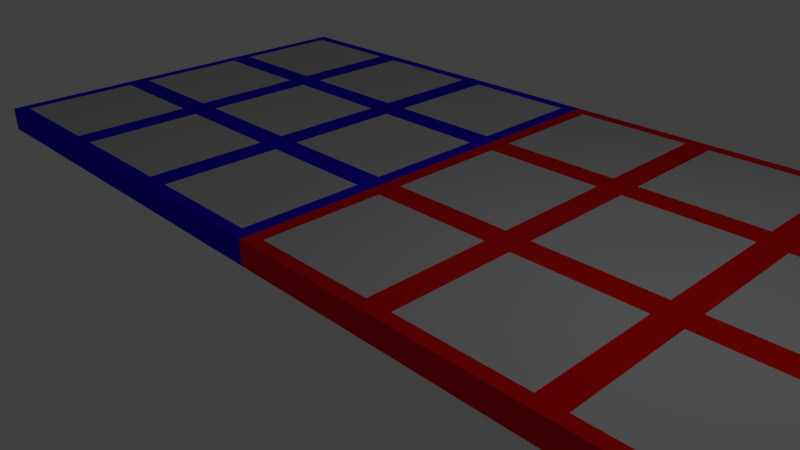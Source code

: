 # Source: panels.blend  (saved by Blender 2.74.0; exported with 4.5.12 LTS)
import bpy
from mathutils import Matrix  # noqa: F401  (used for matrix-valued properties, if any)

bpy.ops.wm.read_factory_settings(use_empty=True)
scene = bpy.context.scene
scene.name = 'Scene'

# ---- collections
col_collection_1 = bpy.data.collections.new('Collection 1'); scene.collection.children.link(col_collection_1)

# ---- materials (node trees are filled in below, after node groups)
mat_panel_center = bpy.data.materials.new('panel center')
mat_panel_center.alpha_threshold = 0.0
mat_panel_center.use_transparent_shadow = False
mat_panel_center.diffuse_color = (0.5815, 0.5815, 0.5815, 1.0)
mat_panel_center.roughness = 0.5
mat_panel_center.line_color = (0.0, 0.0, 0.0, 1.0)
mat_panel_sides = bpy.data.materials.new('panel sides')
mat_panel_sides.alpha_threshold = 0.0
mat_panel_sides.use_transparent_shadow = False
mat_panel_sides.diffuse_color = (0.8, 0.006273, 0.006273, 1.0)
mat_panel_sides.roughness = 0.5
mat_side_blue = bpy.data.materials.new('side-blue')
mat_side_blue.alpha_threshold = 0.0
mat_side_blue.use_transparent_shadow = False
mat_side_blue.diffuse_color = (0.02364, 0.005634, 0.8, 1.0)
mat_side_blue.roughness = 0.5

# ---- material node trees

# ---- world
world_world = bpy.data.worlds.new('World'); scene.world = world_world
world_world.color = (0.05088, 0.05088, 0.05088)
world_world.use_sun_shadow = False
world_world.sun_shadow_jitter_overblur = 0.0
world_world.cycles.sampling_method = 'MANUAL'
world_world.cycles.sample_map_resolution = 256

# ---- cameras
cam_camera = bpy.data.cameras.new('Camera')
cam_camera.clip_end = 100.0
cam_camera.lens = 35.0
cam_camera.sensor_width = 32.0
cam_camera.sensor_height = 18.0
cam_camera.ortho_scale = 7.314
cam_camera.dof.focus_distance = 0.0
cam_camera.dof.aperture_fstop = 128.0

# ---- lights
light_lamp = bpy.data.lights.new('Lamp', 'POINT')
light_lamp.transmission_factor = 0.0
light_lamp.cutoff_distance = 30.0
light_lamp.energy = 100.0
light_lamp.shadow_buffer_clip_start = 1.001
light_lamp.shadow_soft_size = 0.1
light_lamp.shadow_maximum_resolution = 0.006
light_lamp.use_absolute_resolution = True
light_lamp.cycles.use_multiple_importance_sampling = False

# ---- meshes
me_cube = bpy.data.meshes.new('Cube')
me_cube.from_pydata([(-6.304, 1.0, 0.9864), (-6.304, -1.0, 0.9864), (-8.304, -1.0, 0.9864), (-8.304, 1.0, 0.9864), (-6.096, -1.208, -0.9864), (-8.512, 1.208, -0.9864), (-6.096, 1.208, 0.9864), (-8.512, -1.208, -0.9864), (-6.096, -1.208, 0.9864), (-8.512, -1.208, 0.9864), (-8.512, 1.208, 0.9864), (-3.888, 1.0, 0.9864), (-3.888, -1.0, 0.9864), (-5.888, -1.0, 0.9864), (-5.888, 1.0, 0.9864), (-3.68, -1.208, -0.9864), (-3.68, 1.208, 0.9864), (-3.68, -1.208, 0.9864), (-1.472, 1.0, 0.9864), (-1.472, -1.0, 0.9864), (-3.472, -1.0, 0.9864), (-3.472, 1.0, 0.9864), (-1.236, -1.208, -0.9864), (-1.236, 1.208, 0.9864), (-1.236, -1.208, 0.9864), (-6.304, 3.416, 0.9864), (-6.304, 1.416, 0.9864), (-8.304, 1.416, 0.9864), (-8.304, 3.416, 0.9864), (-8.512, 3.624, -0.9864), (-6.096, 3.624, 0.9864), (-8.512, 3.624, 0.9864), (-3.888, 3.416, 0.9864), (-3.888, 1.416, 0.9864), (-5.888, 1.416, 0.9864), (-5.888, 3.416, 0.9864), (-3.68, 3.624, 0.9864), (-1.472, 3.416, 0.9864), (-1.472, 1.416, 0.9864), (-3.472, 1.416, 0.9864), (-3.472, 3.416, 0.9864), (-1.236, 3.624, 0.9864), (-6.304, 5.832, 0.9864), (-6.304, 3.832, 0.9864), (-8.304, 3.832, 0.9864), (-8.304, 5.832, 0.9864), (-6.096, 6.041, -0.9864), (-8.512, 6.041, -0.9864), (-6.096, 6.041, 0.9864), (-8.512, 6.041, 0.9864), (-3.888, 5.832, 0.9864), (-3.888, 3.832, 0.9864), (-5.888, 3.832, 0.9864), (-5.888, 5.832, 0.9864), (-3.68, 6.041, -0.9864), (-3.68, 6.041, 0.9864), (-1.472, 5.832, 0.9864), (-1.472, 3.832, 0.9864), (-3.472, 3.832, 0.9864), (-3.472, 5.832, 0.9864), (-1.236, 6.041, -0.9864), (-1.236, 6.041, 0.9864), (1.0, 1.0, 0.9864), (1.0, -1.0, 0.9864), (-1.0, -1.0, 0.9864), (-1.0, 1.0, 0.9864), (1.208, -1.208, -0.9864), (1.208, 1.208, 0.9864), (1.208, -1.208, 0.9864), (3.416, 1.0, 0.9864), (3.416, -1.0, 0.9864), (1.416, -1.0, 0.9864), (1.416, 1.0, 0.9864), (3.624, -1.208, -0.9864), (3.624, 1.208, 0.9864), (1.208, -1.208, -0.9864), (3.624, -1.208, 0.9864), (1.208, -1.208, 0.9864), (1.208, 1.208, 0.9864), (5.832, 1.0, -0.9864), (5.832, -1.0, -0.9864), (5.832, 1.0, 0.9864), (5.832, -1.0, 0.9864), (3.832, -1.0, 0.9864), (3.832, 1.0, 0.9864), (6.041, 1.208, -0.9864), (6.041, -1.208, -0.9864), (6.041, 1.208, 0.9864), (3.624, -1.208, -0.9864), (6.041, -1.208, 0.9864), (3.624, -1.208, 0.9864), (3.624, 1.208, 0.9864), (1.0, 3.416, 0.9864), (1.0, 1.416, 0.9864), (-1.0, 1.416, 0.9864), (-1.0, 3.416, 0.9864), (1.208, 3.624, 0.9864), (3.416, 3.416, 0.9864), (3.416, 1.416, 0.9864), (1.416, 1.416, 0.9864), (1.416, 3.416, 0.9864), (3.624, 3.624, 0.9864), (1.208, 3.624, 0.9864), (5.832, 3.416, 0.9864), (5.832, 1.416, 0.9864), (3.832, 1.416, 0.9864), (3.832, 3.416, 0.9864), (6.041, 3.624, -0.9864), (6.041, 3.624, 0.9864), (3.624, 3.624, 0.9864), (1.0, 5.832, 0.9864), (1.0, 3.832, 0.9864), (-1.0, 3.832, 0.9864), (-1.0, 5.832, 0.9864), (1.208, 6.041, -0.9864), (1.208, 6.041, 0.9864), (3.416, 5.832, 0.9864), (3.416, 3.832, 0.9864), (1.416, 3.832, 0.9864), (1.416, 5.832, 0.9864), (3.624, 6.041, -0.9864), (1.208, 6.041, -0.9864), (3.624, 6.041, 0.9864), (1.208, 6.041, 0.9864), (5.832, 5.832, 0.9864), (5.832, 3.832, 0.9864), (3.832, 3.832, 0.9864), (3.832, 5.832, 0.9864), (6.041, 6.041, -0.9864), (3.624, 6.041, -0.9864), (6.041, 6.041, 0.9864), (3.624, 6.041, 0.9864)], [], [(3, 2, 1), (1, 8, 6), (0, 6, 10), (2, 9, 8), (2, 3, 10), (8, 9, 7), (9, 10, 5), (14, 13, 12), (12, 17, 16), (14, 11, 16), (13, 8, 17), (13, 14, 6), (17, 8, 4), (21, 20, 19), (18, 19, 24), (18, 23, 16), (19, 20, 17), (20, 21, 16), (24, 17, 15), (28, 27, 26), (26, 6, 30), (25, 30, 31), (26, 27, 10), (27, 28, 31), (5, 10, 31), (35, 34, 33), (33, 16, 36), (35, 32, 36), (33, 34, 6), (34, 35, 30), (40, 39, 38), (38, 23, 41), (37, 41, 36), (38, 39, 16), (39, 40, 36), (45, 44, 43), (43, 30, 48), (42, 48, 49), (43, 44, 31), (44, 45, 49), (29, 31, 49), (46, 47, 49), (53, 52, 51), (51, 36, 55), (53, 50, 55), (51, 52, 30), (52, 53, 48), (54, 46, 48), (59, 58, 57), (56, 57, 41), (56, 61, 55), (57, 58, 36), (58, 59, 55), (60, 54, 55), (65, 64, 63), (63, 68, 67), (94, 95, 41), (3, 0, 10), (64, 65, 23), (112, 41, 96), (72, 71, 70), (70, 76, 74), (69, 74, 78), (70, 71, 77), (71, 72, 78), (76, 77, 75), (84, 83, 82), (81, 82, 89), (84, 81, 87), (82, 83, 90), (84, 91, 90), (87, 89, 86), (89, 90, 88), (79, 85, 86), (95, 94, 93), (93, 67, 96), (1, 2, 8), (95, 92, 96), (64, 24, 68), (100, 99, 98), (98, 74, 101), (97, 101, 102), (98, 99, 67), (99, 100, 102), (106, 105, 104), (104, 87, 108), (103, 108, 109), (104, 105, 74), (105, 106, 109), (108, 87, 85), (113, 112, 111), (111, 96, 115), (0, 1, 6), (0, 3, 1), (113, 110, 115), (114, 60, 61), (119, 118, 117), (117, 101, 122), (116, 122, 123), (117, 118, 96), (118, 119, 123), (120, 121, 123), (127, 126, 125), (125, 108, 130), (124, 130, 131), (125, 126, 101), (126, 127, 131), (130, 108, 107), (128, 129, 131), (65, 62, 67), (68, 24, 22), (94, 23, 67), (112, 113, 61), (9, 2, 10), (4, 8, 7), (7, 9, 5), (11, 14, 12), (11, 12, 16), (6, 14, 16), (12, 13, 17), (8, 13, 6), (15, 17, 4), (18, 21, 19), (23, 18, 24), (21, 18, 16), (24, 19, 17), (17, 20, 16), (22, 24, 15), (25, 28, 26), (25, 26, 30), (28, 25, 31), (6, 26, 10), (10, 27, 31), (29, 5, 31), (32, 35, 33), (32, 33, 36), (30, 35, 36), (16, 33, 6), (6, 34, 30), (37, 40, 38), (37, 38, 41), (40, 37, 36), (23, 38, 16), (16, 39, 36), (42, 45, 43), (42, 43, 48), (45, 42, 49), (30, 43, 31), (31, 44, 49), (47, 29, 49), (48, 46, 49), (50, 53, 51), (50, 51, 55), (48, 53, 55), (36, 51, 30), (30, 52, 48), (55, 54, 48), (56, 59, 57), (61, 56, 41), (59, 56, 55), (41, 57, 36), (36, 58, 55), (61, 60, 55), (62, 65, 63), (62, 63, 67), (23, 94, 41), (24, 64, 23), (111, 112, 96), (69, 72, 70), (69, 70, 74), (72, 69, 78), (76, 70, 77), (77, 71, 78), (73, 76, 75), (81, 84, 82), (87, 81, 89), (91, 84, 87), (89, 82, 90), (83, 84, 90), (85, 87, 86), (86, 89, 88), (80, 79, 86), (92, 95, 93), (92, 93, 96), (41, 95, 96), (63, 64, 68), (97, 100, 98), (97, 98, 101), (100, 97, 102), (74, 98, 67), (67, 99, 102), (103, 106, 104), (103, 104, 108), (106, 103, 109), (87, 104, 74), (74, 105, 109), (107, 108, 85), (110, 113, 111), (110, 111, 115), (61, 113, 115), (115, 114, 61), (116, 119, 117), (116, 117, 122), (119, 116, 123), (101, 117, 96), (96, 118, 123), (122, 120, 123), (124, 127, 125), (124, 125, 130), (127, 124, 131), (108, 125, 101), (101, 126, 131), (128, 130, 107), (130, 128, 131), (23, 65, 67), (66, 68, 22), (93, 94, 67), (41, 112, 61)])
me_cube.polygons.foreach_set('material_index', [0, 2, 2, 2, 2, 2, 2, 0, 2, 2, 2, 2, 2, 0, 2, 2, 2, 2, 2, 0, 2, 2, 2, 2, 2, 0, 2, 2, 2, 2, 0, 2, 2, 2, 2, 0, 2, 2, 2, 2, 2, 2, 0, 2, 2, 2, 2, 2, 0, 2, 2, 2, 2, 2, 0, 1, 1, 2, 1, 1, 0, 1, 1, 1, 1, 1, 0, 1, 1, 1, 1, 1, 1, 1, 0, 1, 2, 1, 1, 0, 1, 1, 1, 1, 0, 1, 1, 1, 1, 1, 0, 1, 2, 0, 1, 1, 0, 1, 1, 1, 1, 1, 0, 1, 1, 1, 1, 1, 1, 1, 1, 1, 1, 2, 2, 2, 0, 2, 2, 2, 2, 2, 0, 2, 2, 2, 2, 2, 0, 2, 2, 2, 2, 2, 0, 2, 2, 2, 2, 0, 2, 2, 2, 2, 0, 2, 2, 2, 2, 2, 2, 0, 2, 2, 2, 2, 2, 0, 2, 2, 2, 2, 2, 0, 1, 1, 1, 1, 0, 1, 1, 1, 1, 1, 0, 1, 1, 1, 1, 1, 1, 1, 0, 1, 1, 1, 0, 1, 1, 1, 1, 0, 1, 1, 1, 1, 1, 0, 1, 1, 1, 0, 1, 1, 1, 1, 1, 0, 1, 1, 1, 1, 1, 1, 1, 1, 1, 1])
me_cube.materials.append(mat_panel_center)
me_cube.materials.append(mat_panel_sides)
me_cube.materials.append(mat_side_blue)
me_cube.use_remesh_preserve_volume = False
me_cube.use_remesh_preserve_attributes = False
me_cube.use_mirror_vertex_groups = False
me_cube.update()

# ---- objects
ob_cube = bpy.data.objects.new('Cube', me_cube)
ob_lamp = bpy.data.objects.new('Lamp', light_lamp)
ob_camera = bpy.data.objects.new('Camera', cam_camera)

# ---- transforms, parenting, visibility, modifiers, constraints
ob_cube.location = (0.0, 0.0, 0.0)
ob_cube.scale = (1.0, 1.0, 0.2)
ob_cube.lock_rotations_4d = False
ob_cube.empty_display_type = 'ARROWS'
ob_cube.lineart.crease_threshold = 0.0
ob_lamp.location = (4.076, 1.005, 5.904)
ob_lamp.rotation_euler = (0.6503, 0.05522, 1.866)
ob_lamp.lock_rotations_4d = False
ob_lamp.empty_display_type = 'ARROWS'
ob_lamp.color = (0.0, 0.0, 0.0, 0.0)
ob_lamp.lineart.crease_threshold = 0.0
ob_camera.location = (7.481, -6.508, 5.344)
ob_camera.rotation_euler = (1.109, 0.01082, 0.8149)
ob_camera.lock_rotations_4d = False
ob_camera.empty_display_type = 'ARROWS'
ob_camera.color = (0.0, 0.0, 0.0, 0.0)
ob_camera.display_type = 'WIRE'
ob_camera.lineart.crease_threshold = 0.0

# ---- collection membership
col_collection_1.objects.link(ob_cube)
col_collection_1.objects.link(ob_lamp)
col_collection_1.objects.link(ob_camera)

# ---- scene / render settings (as saved in the file)
scene.camera = ob_camera
scene.frame_start = 1; scene.frame_end = 250; scene.frame_set(1)
scene.render.engine = 'BLENDER_EEVEE_NEXT'
scene.render.resolution_percentage = 50
scene.render.dither_intensity = 0.0
scene.cycles.use_denoising = False
scene.cycles.samples = 10
scene.cycles.sampling_pattern = 'TABULATED_SOBOL'
scene.cycles.light_sampling_threshold = 0.0
scene.cycles.use_adaptive_sampling = False
scene.cycles.use_light_tree = False
scene.cycles.blur_glossy = 0.0
scene.cycles.pixel_filter_type = 'GAUSSIAN'
scene.cycles.sample_clamp_indirect = 0.0
scene.view_settings.view_transform = 'Standard'
bpy.context.view_layer.update()
